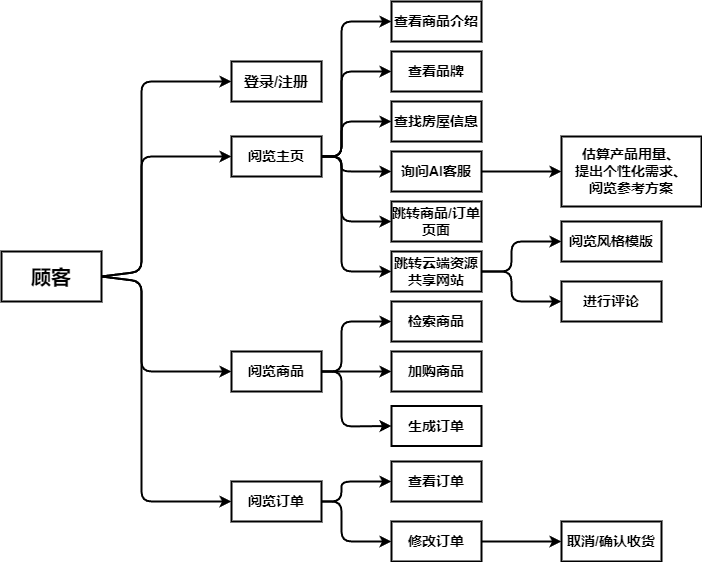

The diagram above was exported from draw.io. Its source (the exported page's mxGraphModel, read from the mxfile embedded in the PNG):
<mxGraphModel dx="1382" dy="732" grid="1" gridSize="10" guides="1" tooltips="1" connect="1" arrows="1" fold="1" page="1" pageScale="1" pageWidth="827" pageHeight="1169" math="0" shadow="0">
  <root>
    <mxCell id="0" />
    <mxCell id="1" parent="0" />
    <mxCell id="2" value="&lt;span style=&quot;font-size: 20px;&quot;&gt;&lt;b&gt;顾客&lt;/b&gt;&lt;/span&gt;" style="rounded=0;whiteSpace=wrap;html=1;strokeWidth=2;" vertex="1" parent="1">
      <mxGeometry x="-40" y="410" width="100" height="50" as="geometry" />
    </mxCell>
    <mxCell id="3" value="&lt;b&gt;&lt;font style=&quot;font-size: 15px;&quot;&gt;登录/注册&lt;/font&gt;&lt;/b&gt;" style="rounded=0;whiteSpace=wrap;html=1;strokeWidth=2;" vertex="1" parent="1">
      <mxGeometry x="190" y="220" width="90" height="40" as="geometry" />
    </mxCell>
    <mxCell id="4" value="&lt;span style=&quot;font-size: 14px;&quot;&gt;&lt;b&gt;阅览主页&lt;/b&gt;&lt;/span&gt;" style="rounded=0;whiteSpace=wrap;html=1;strokeWidth=2;" vertex="1" parent="1">
      <mxGeometry x="190" y="295" width="90" height="40" as="geometry" />
    </mxCell>
    <mxCell id="5" value="&lt;span style=&quot;font-size: 14px;&quot;&gt;&lt;b&gt;阅览商品&lt;/b&gt;&lt;/span&gt;" style="rounded=0;whiteSpace=wrap;html=1;strokeWidth=2;" vertex="1" parent="1">
      <mxGeometry x="190" y="510" width="90" height="40" as="geometry" />
    </mxCell>
    <mxCell id="6" value="" style="endArrow=classic;html=1;exitX=1;exitY=0.5;exitDx=0;exitDy=0;entryX=0;entryY=0.5;entryDx=0;entryDy=0;strokeWidth=2;" edge="1" parent="1" source="2" target="3">
      <mxGeometry width="50" height="50" relative="1" as="geometry">
        <mxPoint x="190" y="390" as="sourcePoint" />
        <mxPoint x="100" y="170" as="targetPoint" />
        <Array as="points">
          <mxPoint x="100" y="430" />
          <mxPoint x="100" y="240" />
        </Array>
      </mxGeometry>
    </mxCell>
    <mxCell id="7" value="" style="endArrow=classic;html=1;exitX=1;exitY=0.5;exitDx=0;exitDy=0;entryX=0;entryY=0.5;entryDx=0;entryDy=0;strokeWidth=2;" edge="1" parent="1" source="2" target="4">
      <mxGeometry width="50" height="50" relative="1" as="geometry">
        <mxPoint x="190" y="390" as="sourcePoint" />
        <mxPoint x="240" y="340" as="targetPoint" />
        <Array as="points">
          <mxPoint x="100" y="430" />
          <mxPoint x="100" y="315" />
        </Array>
      </mxGeometry>
    </mxCell>
    <mxCell id="8" value="" style="endArrow=classic;html=1;exitX=1;exitY=0.5;exitDx=0;exitDy=0;strokeWidth=2;entryX=0;entryY=0.5;entryDx=0;entryDy=0;" edge="1" parent="1" source="2" target="5">
      <mxGeometry width="50" height="50" relative="1" as="geometry">
        <mxPoint x="190" y="390" as="sourcePoint" />
        <mxPoint x="170" y="540" as="targetPoint" />
        <Array as="points">
          <mxPoint x="100" y="440" />
          <mxPoint x="100" y="530" />
        </Array>
      </mxGeometry>
    </mxCell>
    <mxCell id="9" value="" style="endArrow=classic;html=1;exitX=1;exitY=0.5;exitDx=0;exitDy=0;strokeWidth=2;entryX=0;entryY=0.5;entryDx=0;entryDy=0;" edge="1" parent="1" target="10">
      <mxGeometry width="50" height="50" relative="1" as="geometry">
        <mxPoint x="280" y="314.5" as="sourcePoint" />
        <mxPoint x="330" y="315" as="targetPoint" />
        <Array as="points">
          <mxPoint x="300" y="315" />
          <mxPoint x="300" y="180" />
        </Array>
      </mxGeometry>
    </mxCell>
    <mxCell id="10" value="&lt;span style=&quot;font-size: 14px;&quot;&gt;&lt;b&gt;查看商品介绍&lt;/b&gt;&lt;/span&gt;" style="rounded=0;whiteSpace=wrap;html=1;strokeWidth=2;" vertex="1" parent="1">
      <mxGeometry x="350" y="160" width="90" height="40" as="geometry" />
    </mxCell>
    <mxCell id="11" value="&lt;span style=&quot;font-size: 14px;&quot;&gt;&lt;b&gt;查看品牌&lt;/b&gt;&lt;/span&gt;" style="rounded=0;whiteSpace=wrap;html=1;strokeWidth=2;" vertex="1" parent="1">
      <mxGeometry x="350" y="210" width="90" height="40" as="geometry" />
    </mxCell>
    <mxCell id="12" value="" style="endArrow=classic;html=1;exitX=1;exitY=0.5;exitDx=0;exitDy=0;strokeWidth=2;entryX=0;entryY=0.5;entryDx=0;entryDy=0;" edge="1" parent="1" source="4" target="11">
      <mxGeometry width="50" height="50" relative="1" as="geometry">
        <mxPoint x="290" y="370" as="sourcePoint" />
        <mxPoint x="350" y="350" as="targetPoint" />
        <Array as="points">
          <mxPoint x="300" y="315" />
          <mxPoint x="300" y="230" />
        </Array>
      </mxGeometry>
    </mxCell>
    <mxCell id="13" value="" style="endArrow=classic;html=1;entryX=0;entryY=0.5;entryDx=0;entryDy=0;strokeWidth=2;exitX=1;exitY=0.5;exitDx=0;exitDy=0;" edge="1" parent="1" source="2" target="37">
      <mxGeometry width="50" height="50" relative="1" as="geometry">
        <mxPoint x="130" y="360" as="sourcePoint" />
        <mxPoint x="140" y="716" as="targetPoint" />
        <Array as="points">
          <mxPoint x="100" y="440" />
          <mxPoint x="100" y="660" />
        </Array>
      </mxGeometry>
    </mxCell>
    <mxCell id="15" value="&lt;span style=&quot;font-size: 14px;&quot;&gt;&lt;b&gt;查找房屋信息&lt;/b&gt;&lt;/span&gt;" style="rounded=0;whiteSpace=wrap;html=1;strokeWidth=2;" vertex="1" parent="1">
      <mxGeometry x="350" y="260" width="90" height="40" as="geometry" />
    </mxCell>
    <mxCell id="48" value="" style="edgeStyle=none;html=1;strokeWidth=2;entryX=0;entryY=0.5;entryDx=0;entryDy=0;exitX=1;exitY=0.5;exitDx=0;exitDy=0;" edge="1" parent="1" source="17" target="49">
      <mxGeometry relative="1" as="geometry">
        <mxPoint x="505" y="330" as="targetPoint" />
        <Array as="points">
          <mxPoint x="460" y="330" />
        </Array>
      </mxGeometry>
    </mxCell>
    <mxCell id="17" value="&lt;span style=&quot;font-size: 14px;&quot;&gt;&lt;b&gt;询问AI客服&lt;/b&gt;&lt;/span&gt;" style="rounded=0;whiteSpace=wrap;html=1;strokeWidth=2;" vertex="1" parent="1">
      <mxGeometry x="350" y="310" width="90" height="40" as="geometry" />
    </mxCell>
    <mxCell id="19" value="&lt;span style=&quot;font-size: 14px;&quot;&gt;&lt;b&gt;跳转商品/订单页面&lt;/b&gt;&lt;/span&gt;" style="rounded=0;whiteSpace=wrap;html=1;strokeWidth=2;" vertex="1" parent="1">
      <mxGeometry x="350" y="360" width="90" height="40" as="geometry" />
    </mxCell>
    <mxCell id="20" value="&lt;span style=&quot;font-size: 14px;&quot;&gt;&lt;b&gt;跳转云端资源共享网站&lt;/b&gt;&lt;/span&gt;" style="rounded=0;whiteSpace=wrap;html=1;strokeWidth=2;" vertex="1" parent="1">
      <mxGeometry x="350" y="410" width="90" height="40" as="geometry" />
    </mxCell>
    <mxCell id="23" value="&lt;span style=&quot;font-size: 14px;&quot;&gt;&lt;b&gt;检索商品&lt;/b&gt;&lt;/span&gt;" style="rounded=0;whiteSpace=wrap;html=1;strokeWidth=2;" vertex="1" parent="1">
      <mxGeometry x="350" y="460" width="90" height="40" as="geometry" />
    </mxCell>
    <mxCell id="25" value="" style="endArrow=classic;html=1;strokeWidth=2;entryX=0;entryY=0.5;entryDx=0;entryDy=0;exitX=1;exitY=0.5;exitDx=0;exitDy=0;" edge="1" parent="1" source="4" target="15">
      <mxGeometry width="50" height="50" relative="1" as="geometry">
        <mxPoint x="270" y="400" as="sourcePoint" />
        <mxPoint x="360" y="280" as="targetPoint" />
        <Array as="points">
          <mxPoint x="300" y="315" />
          <mxPoint x="300" y="280" />
        </Array>
      </mxGeometry>
    </mxCell>
    <mxCell id="27" value="" style="endArrow=classic;html=1;strokeWidth=2;exitX=1;exitY=0.5;exitDx=0;exitDy=0;entryX=0;entryY=0.5;entryDx=0;entryDy=0;" edge="1" parent="1" source="4" target="17">
      <mxGeometry width="50" height="50" relative="1" as="geometry">
        <mxPoint x="260" y="400" as="sourcePoint" />
        <mxPoint x="310" y="350" as="targetPoint" />
        <Array as="points">
          <mxPoint x="300" y="315" />
          <mxPoint x="300" y="330" />
        </Array>
      </mxGeometry>
    </mxCell>
    <mxCell id="28" value="" style="endArrow=classic;html=1;strokeWidth=2;entryX=0;entryY=0.5;entryDx=0;entryDy=0;exitX=1;exitY=0.5;exitDx=0;exitDy=0;" edge="1" parent="1" source="4" target="19">
      <mxGeometry width="50" height="50" relative="1" as="geometry">
        <mxPoint x="260" y="400" as="sourcePoint" />
        <mxPoint x="310" y="350" as="targetPoint" />
        <Array as="points">
          <mxPoint x="300" y="315" />
          <mxPoint x="300" y="380" />
        </Array>
      </mxGeometry>
    </mxCell>
    <mxCell id="29" value="" style="endArrow=classic;html=1;strokeWidth=2;exitX=1;exitY=0.5;exitDx=0;exitDy=0;entryX=0;entryY=0.5;entryDx=0;entryDy=0;" edge="1" parent="1" source="5" target="23">
      <mxGeometry width="50" height="50" relative="1" as="geometry">
        <mxPoint x="260" y="400" as="sourcePoint" />
        <mxPoint x="340" y="440" as="targetPoint" />
        <Array as="points">
          <mxPoint x="300" y="530" />
          <mxPoint x="300" y="480" />
        </Array>
      </mxGeometry>
    </mxCell>
    <mxCell id="30" value="" style="endArrow=classic;html=1;strokeWidth=2;entryX=0;entryY=0.5;entryDx=0;entryDy=0;exitX=1;exitY=0.5;exitDx=0;exitDy=0;" edge="1" parent="1" source="4" target="20">
      <mxGeometry width="50" height="50" relative="1" as="geometry">
        <mxPoint x="300" y="320" as="sourcePoint" />
        <mxPoint x="310" y="350" as="targetPoint" />
        <Array as="points">
          <mxPoint x="300" y="315" />
          <mxPoint x="300" y="430" />
        </Array>
      </mxGeometry>
    </mxCell>
    <mxCell id="31" value="&lt;span style=&quot;font-size: 14px;&quot;&gt;&lt;b&gt;加购商品&lt;/b&gt;&lt;/span&gt;" style="rounded=0;whiteSpace=wrap;html=1;strokeWidth=2;" vertex="1" parent="1">
      <mxGeometry x="350" y="510" width="90" height="40" as="geometry" />
    </mxCell>
    <mxCell id="34" value="" style="endArrow=classic;html=1;strokeWidth=2;entryX=0;entryY=0.5;entryDx=0;entryDy=0;exitX=1;exitY=0.5;exitDx=0;exitDy=0;" edge="1" parent="1" source="5" target="31">
      <mxGeometry width="50" height="50" relative="1" as="geometry">
        <mxPoint x="260" y="400" as="sourcePoint" />
        <mxPoint x="310" y="350" as="targetPoint" />
      </mxGeometry>
    </mxCell>
    <mxCell id="35" value="" style="endArrow=classic;html=1;strokeWidth=2;entryX=0;entryY=0.5;entryDx=0;entryDy=0;exitX=1;exitY=0.5;exitDx=0;exitDy=0;" edge="1" parent="1" source="5" target="36">
      <mxGeometry width="50" height="50" relative="1" as="geometry">
        <mxPoint x="260" y="400" as="sourcePoint" />
        <mxPoint x="310" y="350" as="targetPoint" />
        <Array as="points">
          <mxPoint x="300" y="530" />
          <mxPoint x="300" y="585" />
        </Array>
      </mxGeometry>
    </mxCell>
    <mxCell id="36" value="&lt;span style=&quot;font-size: 14px;&quot;&gt;&lt;b&gt;生成订单&lt;/b&gt;&lt;/span&gt;" style="rounded=0;whiteSpace=wrap;html=1;strokeWidth=2;" vertex="1" parent="1">
      <mxGeometry x="350" y="564.5" width="90" height="40" as="geometry" />
    </mxCell>
    <mxCell id="37" value="&lt;span style=&quot;font-size: 14px;&quot;&gt;&lt;b&gt;阅览订单&lt;/b&gt;&lt;/span&gt;" style="rounded=0;whiteSpace=wrap;html=1;strokeWidth=2;" vertex="1" parent="1">
      <mxGeometry x="190" y="640" width="90" height="40" as="geometry" />
    </mxCell>
    <mxCell id="38" value="" style="endArrow=classic;html=1;strokeWidth=2;exitX=1;exitY=0.5;exitDx=0;exitDy=0;entryX=0;entryY=0.5;entryDx=0;entryDy=0;" edge="1" parent="1" source="37" target="39">
      <mxGeometry width="50" height="50" relative="1" as="geometry">
        <mxPoint x="220" y="500" as="sourcePoint" />
        <mxPoint x="350" y="620" as="targetPoint" />
        <Array as="points">
          <mxPoint x="300" y="660" />
          <mxPoint x="300" y="640" />
        </Array>
      </mxGeometry>
    </mxCell>
    <mxCell id="39" value="&lt;span style=&quot;font-size: 14px;&quot;&gt;&lt;b&gt;查看订单&lt;/b&gt;&lt;/span&gt;" style="rounded=0;whiteSpace=wrap;html=1;strokeWidth=2;" vertex="1" parent="1">
      <mxGeometry x="350" y="620" width="90" height="40" as="geometry" />
    </mxCell>
    <mxCell id="51" value="" style="edgeStyle=none;html=1;strokeWidth=2;" edge="1" parent="1" source="40" target="50">
      <mxGeometry relative="1" as="geometry" />
    </mxCell>
    <mxCell id="40" value="&lt;span style=&quot;font-size: 14px;&quot;&gt;&lt;b&gt;修改订单&lt;/b&gt;&lt;/span&gt;" style="rounded=0;whiteSpace=wrap;html=1;strokeWidth=2;" vertex="1" parent="1">
      <mxGeometry x="350" y="680" width="90" height="40" as="geometry" />
    </mxCell>
    <mxCell id="41" value="" style="endArrow=classic;html=1;strokeWidth=2;entryX=0;entryY=0.5;entryDx=0;entryDy=0;exitX=1;exitY=0.5;exitDx=0;exitDy=0;" edge="1" parent="1" source="37" target="40">
      <mxGeometry width="50" height="50" relative="1" as="geometry">
        <mxPoint x="220" y="500" as="sourcePoint" />
        <mxPoint x="270" y="450" as="targetPoint" />
        <Array as="points">
          <mxPoint x="300" y="660" />
          <mxPoint x="300" y="700" />
        </Array>
      </mxGeometry>
    </mxCell>
    <mxCell id="42" value="" style="endArrow=classic;html=1;strokeWidth=2;exitX=1;exitY=0.5;exitDx=0;exitDy=0;entryX=0;entryY=0.5;entryDx=0;entryDy=0;" edge="1" parent="1" source="20" target="43">
      <mxGeometry width="50" height="50" relative="1" as="geometry">
        <mxPoint x="530" y="460" as="sourcePoint" />
        <mxPoint x="510" y="410" as="targetPoint" />
        <Array as="points">
          <mxPoint x="470" y="430" />
          <mxPoint x="470" y="400" />
        </Array>
      </mxGeometry>
    </mxCell>
    <mxCell id="43" value="&lt;span style=&quot;font-size: 14px;&quot;&gt;&lt;b&gt;阅览风格模版&lt;/b&gt;&lt;/span&gt;" style="rounded=0;whiteSpace=wrap;html=1;strokeWidth=2;" vertex="1" parent="1">
      <mxGeometry x="520" y="380" width="100" height="40" as="geometry" />
    </mxCell>
    <mxCell id="44" value="" style="endArrow=classic;html=1;strokeWidth=2;exitX=1;exitY=0.5;exitDx=0;exitDy=0;entryX=0;entryY=0.5;entryDx=0;entryDy=0;" edge="1" parent="1" source="20" target="45">
      <mxGeometry width="50" height="50" relative="1" as="geometry">
        <mxPoint x="480" y="505" as="sourcePoint" />
        <mxPoint x="530" y="455" as="targetPoint" />
        <Array as="points">
          <mxPoint x="470" y="430" />
          <mxPoint x="470" y="460" />
        </Array>
      </mxGeometry>
    </mxCell>
    <mxCell id="45" value="&lt;span style=&quot;font-size: 14px;&quot;&gt;&lt;b&gt;进行评论&lt;/b&gt;&lt;/span&gt;" style="rounded=0;whiteSpace=wrap;html=1;strokeWidth=2;" vertex="1" parent="1">
      <mxGeometry x="520" y="440" width="100" height="40" as="geometry" />
    </mxCell>
    <mxCell id="49" value="&lt;span style=&quot;font-size: 14px;&quot;&gt;&lt;b&gt;估算产品用量、&lt;/b&gt;&lt;/span&gt;&lt;div&gt;&lt;span style=&quot;font-size: 14px;&quot;&gt;&lt;b&gt;提出个性化需求、&lt;/b&gt;&lt;/span&gt;&lt;/div&gt;&lt;div&gt;&lt;span style=&quot;font-size: 14px;&quot;&gt;&lt;b&gt;阅览参考方案&lt;/b&gt;&lt;/span&gt;&lt;/div&gt;" style="rounded=0;whiteSpace=wrap;html=1;strokeWidth=2;" vertex="1" parent="1">
      <mxGeometry x="520" y="295" width="140" height="70" as="geometry" />
    </mxCell>
    <mxCell id="50" value="&lt;span style=&quot;font-size: 14px;&quot;&gt;&lt;b&gt;取消/确认收货&lt;/b&gt;&lt;/span&gt;" style="rounded=0;whiteSpace=wrap;html=1;strokeWidth=2;" vertex="1" parent="1">
      <mxGeometry x="520" y="680" width="100" height="40" as="geometry" />
    </mxCell>
  </root>
</mxGraphModel>